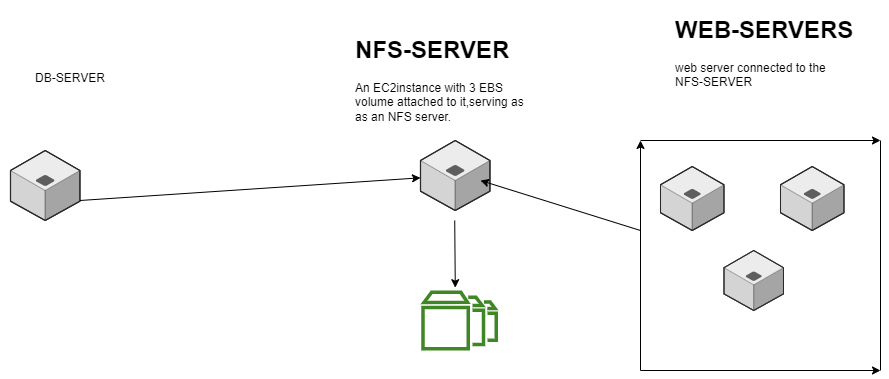

The diagram above was exported from draw.io. Its source (the exported page's mxGraphModel, read from the mxfile embedded in the PNG):
<mxGraphModel dx="1877" dy="1750" grid="1" gridSize="10" guides="1" tooltips="1" connect="1" arrows="1" fold="1" page="1" pageScale="1" pageWidth="827" pageHeight="1169" math="0" shadow="0">
  <root>
    <mxCell id="0" />
    <mxCell id="1" parent="0" />
    <mxCell id="SdhVhOby6cCqAjCk4i9F-1" value="" style="verticalLabelPosition=bottom;html=1;verticalAlign=top;strokeWidth=1;align=center;outlineConnect=0;dashed=0;outlineConnect=0;shape=mxgraph.aws3d.application_server;fillColor=#ECECEC;strokeColor=#5E5E5E;aspect=fixed;" vertex="1" parent="1">
      <mxGeometry x="340" y="10" width="69.44" height="70" as="geometry" />
    </mxCell>
    <mxCell id="SdhVhOby6cCqAjCk4i9F-3" value="" style="endArrow=classic;html=1;rounded=0;entryX=0.446;entryY=-0.049;entryDx=0;entryDy=0;entryPerimeter=0;" edge="1" parent="1" target="SdhVhOby6cCqAjCk4i9F-7">
      <mxGeometry width="50" height="50" relative="1" as="geometry">
        <mxPoint x="374.22" y="90" as="sourcePoint" />
        <mxPoint x="374.22" y="150" as="targetPoint" />
      </mxGeometry>
    </mxCell>
    <mxCell id="SdhVhOby6cCqAjCk4i9F-7" value="" style="sketch=0;outlineConnect=0;fontColor=#232F3E;gradientColor=none;fillColor=#3F8624;strokeColor=none;dashed=0;verticalLabelPosition=bottom;verticalAlign=top;align=center;html=1;fontSize=12;fontStyle=0;aspect=fixed;pointerEvents=1;shape=mxgraph.aws4.multiple_volumes_resource;" vertex="1" parent="1">
      <mxGeometry x="340" y="160" width="78" height="60" as="geometry" />
    </mxCell>
    <mxCell id="SdhVhOby6cCqAjCk4i9F-10" value="&lt;h1&gt;NFS-SERVER&lt;/h1&gt;&lt;div&gt;An EC2instance with 3 EBS&lt;/div&gt;&lt;div&gt;volume attached to it,serving as&lt;/div&gt;&lt;div&gt;as an NFS server.&lt;/div&gt;" style="text;html=1;strokeColor=none;fillColor=none;spacing=5;spacingTop=-20;whiteSpace=wrap;overflow=hidden;rounded=0;" vertex="1" parent="1">
      <mxGeometry x="270" y="-100" width="200" height="95" as="geometry" />
    </mxCell>
    <mxCell id="SdhVhOby6cCqAjCk4i9F-11" value="" style="endArrow=classic;html=1;rounded=0;" edge="1" parent="1">
      <mxGeometry width="50" height="50" relative="1" as="geometry">
        <mxPoint x="560" y="10" as="sourcePoint" />
        <mxPoint x="800" y="10" as="targetPoint" />
      </mxGeometry>
    </mxCell>
    <mxCell id="SdhVhOby6cCqAjCk4i9F-12" value="" style="endArrow=classic;html=1;rounded=0;" edge="1" parent="1">
      <mxGeometry width="50" height="50" relative="1" as="geometry">
        <mxPoint x="560" y="240" as="sourcePoint" />
        <mxPoint x="800" y="240" as="targetPoint" />
      </mxGeometry>
    </mxCell>
    <mxCell id="SdhVhOby6cCqAjCk4i9F-13" value="" style="endArrow=classic;html=1;rounded=0;" edge="1" parent="1">
      <mxGeometry width="50" height="50" relative="1" as="geometry">
        <mxPoint x="560" y="240" as="sourcePoint" />
        <mxPoint x="560" y="10" as="targetPoint" />
        <Array as="points" />
      </mxGeometry>
    </mxCell>
    <mxCell id="SdhVhOby6cCqAjCk4i9F-15" value="" style="endArrow=none;html=1;rounded=0;" edge="1" parent="1">
      <mxGeometry width="50" height="50" relative="1" as="geometry">
        <mxPoint x="800" y="10" as="sourcePoint" />
        <mxPoint x="800" y="240" as="targetPoint" />
      </mxGeometry>
    </mxCell>
    <mxCell id="SdhVhOby6cCqAjCk4i9F-16" value="" style="verticalLabelPosition=bottom;html=1;verticalAlign=top;strokeWidth=1;align=center;outlineConnect=0;dashed=0;outlineConnect=0;shape=mxgraph.aws3d.application_server;fillColor=#ECECEC;strokeColor=#5E5E5E;aspect=fixed;" vertex="1" parent="1">
      <mxGeometry x="580" y="36" width="63.48" height="64" as="geometry" />
    </mxCell>
    <mxCell id="SdhVhOby6cCqAjCk4i9F-17" value="" style="verticalLabelPosition=bottom;html=1;verticalAlign=top;strokeWidth=1;align=center;outlineConnect=0;dashed=0;outlineConnect=0;shape=mxgraph.aws3d.application_server;fillColor=#ECECEC;strokeColor=#5E5E5E;aspect=fixed;" vertex="1" parent="1">
      <mxGeometry x="700" y="36" width="63.48" height="64" as="geometry" />
    </mxCell>
    <mxCell id="SdhVhOby6cCqAjCk4i9F-18" value="" style="verticalLabelPosition=bottom;html=1;verticalAlign=top;strokeWidth=1;align=center;outlineConnect=0;dashed=0;outlineConnect=0;shape=mxgraph.aws3d.application_server;fillColor=#ECECEC;strokeColor=#5E5E5E;aspect=fixed;" vertex="1" parent="1">
      <mxGeometry x="643.48" y="120" width="59.51" height="60" as="geometry" />
    </mxCell>
    <mxCell id="SdhVhOby6cCqAjCk4i9F-19" value="" style="endArrow=classic;html=1;rounded=0;" edge="1" parent="1">
      <mxGeometry width="50" height="50" relative="1" as="geometry">
        <mxPoint x="560" y="100" as="sourcePoint" />
        <mxPoint x="400" y="50" as="targetPoint" />
      </mxGeometry>
    </mxCell>
    <mxCell id="SdhVhOby6cCqAjCk4i9F-20" value="&lt;h1&gt;WEB-SERVERS&lt;/h1&gt;&lt;div&gt;web server connected to the NFS-SERVER&lt;/div&gt;" style="text;html=1;strokeColor=none;fillColor=none;spacing=5;spacingTop=-20;whiteSpace=wrap;overflow=hidden;rounded=0;" vertex="1" parent="1">
      <mxGeometry x="590" y="-120" width="190" height="120" as="geometry" />
    </mxCell>
    <mxCell id="SdhVhOby6cCqAjCk4i9F-21" value="" style="verticalLabelPosition=bottom;html=1;verticalAlign=top;strokeWidth=1;align=center;outlineConnect=0;dashed=0;outlineConnect=0;shape=mxgraph.aws3d.application_server;fillColor=#ECECEC;strokeColor=#5E5E5E;aspect=fixed;" vertex="1" parent="1">
      <mxGeometry x="-70" y="20" width="69.43" height="70" as="geometry" />
    </mxCell>
    <mxCell id="SdhVhOby6cCqAjCk4i9F-22" value="" style="endArrow=classic;html=1;rounded=0;" edge="1" parent="1" target="SdhVhOby6cCqAjCk4i9F-1">
      <mxGeometry width="50" height="50" relative="1" as="geometry">
        <mxPoint x="-0.5699999999999932" y="70" as="sourcePoint" />
        <mxPoint x="49.43000000000001" y="20" as="targetPoint" />
      </mxGeometry>
    </mxCell>
    <mxCell id="SdhVhOby6cCqAjCk4i9F-23" value="DB-SERVER" style="text;html=1;strokeColor=none;fillColor=none;align=center;verticalAlign=middle;whiteSpace=wrap;rounded=0;" vertex="1" parent="1">
      <mxGeometry x="-80" y="-67.5" width="140" height="30" as="geometry" />
    </mxCell>
  </root>
</mxGraphModel>